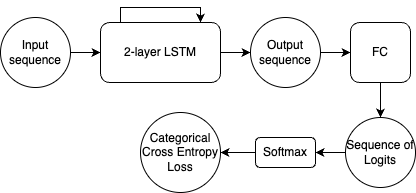

The diagram above was exported from draw.io. Its source (the exported page's mxGraphModel, read from the mxfile embedded in the PNG):
<mxGraphModel dx="1026" dy="655" grid="1" gridSize="10" guides="1" tooltips="1" connect="1" arrows="1" fold="1" page="1" pageScale="1" pageWidth="850" pageHeight="1100" math="0" shadow="0">
  <root>
    <mxCell id="0" />
    <mxCell id="1" parent="0" />
    <mxCell id="g4z2x5znXbNzCrDIlMah-8" style="edgeStyle=orthogonalEdgeStyle;rounded=0;orthogonalLoop=1;jettySize=auto;html=1;exitX=1;exitY=0.5;exitDx=0;exitDy=0;entryX=0;entryY=0.5;entryDx=0;entryDy=0;" edge="1" parent="1" source="g4z2x5znXbNzCrDIlMah-1" target="g4z2x5znXbNzCrDIlMah-6">
      <mxGeometry relative="1" as="geometry" />
    </mxCell>
    <mxCell id="g4z2x5znXbNzCrDIlMah-1" value="2-layer LSTM" style="rounded=1;whiteSpace=wrap;html=1;" vertex="1" parent="1">
      <mxGeometry x="240" y="305" width="120" height="60" as="geometry" />
    </mxCell>
    <mxCell id="g4z2x5znXbNzCrDIlMah-2" style="edgeStyle=orthogonalEdgeStyle;rounded=0;orthogonalLoop=1;jettySize=auto;html=1;" edge="1" parent="1" source="g4z2x5znXbNzCrDIlMah-1" target="g4z2x5znXbNzCrDIlMah-1">
      <mxGeometry relative="1" as="geometry">
        <Array as="points">
          <mxPoint x="340" y="290" />
        </Array>
      </mxGeometry>
    </mxCell>
    <mxCell id="g4z2x5znXbNzCrDIlMah-4" style="edgeStyle=orthogonalEdgeStyle;rounded=0;orthogonalLoop=1;jettySize=auto;html=1;exitX=1;exitY=0.5;exitDx=0;exitDy=0;" edge="1" parent="1" source="g4z2x5znXbNzCrDIlMah-3" target="g4z2x5znXbNzCrDIlMah-1">
      <mxGeometry relative="1" as="geometry" />
    </mxCell>
    <mxCell id="g4z2x5znXbNzCrDIlMah-3" value="Input sequence" style="ellipse;whiteSpace=wrap;html=1;" vertex="1" parent="1">
      <mxGeometry x="140" y="300" width="70" height="70" as="geometry" />
    </mxCell>
    <mxCell id="g4z2x5znXbNzCrDIlMah-10" style="edgeStyle=orthogonalEdgeStyle;rounded=0;orthogonalLoop=1;jettySize=auto;html=1;entryX=0;entryY=0.5;entryDx=0;entryDy=0;" edge="1" parent="1" source="g4z2x5znXbNzCrDIlMah-6" target="g4z2x5znXbNzCrDIlMah-9">
      <mxGeometry relative="1" as="geometry" />
    </mxCell>
    <mxCell id="g4z2x5znXbNzCrDIlMah-6" value="Output sequence" style="ellipse;whiteSpace=wrap;html=1;" vertex="1" parent="1">
      <mxGeometry x="390" y="300" width="70" height="70" as="geometry" />
    </mxCell>
    <mxCell id="g4z2x5znXbNzCrDIlMah-15" style="edgeStyle=orthogonalEdgeStyle;rounded=0;orthogonalLoop=1;jettySize=auto;html=1;entryX=0.5;entryY=0;entryDx=0;entryDy=0;" edge="1" parent="1" source="g4z2x5znXbNzCrDIlMah-9" target="g4z2x5znXbNzCrDIlMah-13">
      <mxGeometry relative="1" as="geometry" />
    </mxCell>
    <mxCell id="g4z2x5znXbNzCrDIlMah-9" value="FC" style="rounded=1;whiteSpace=wrap;html=1;" vertex="1" parent="1">
      <mxGeometry x="490" y="305" width="60" height="60" as="geometry" />
    </mxCell>
    <mxCell id="g4z2x5znXbNzCrDIlMah-18" style="edgeStyle=orthogonalEdgeStyle;rounded=0;orthogonalLoop=1;jettySize=auto;html=1;entryX=1;entryY=0.5;entryDx=0;entryDy=0;" edge="1" parent="1" source="g4z2x5znXbNzCrDIlMah-13" target="g4z2x5znXbNzCrDIlMah-16">
      <mxGeometry relative="1" as="geometry" />
    </mxCell>
    <mxCell id="g4z2x5znXbNzCrDIlMah-13" value="Sequence of Logits" style="ellipse;whiteSpace=wrap;html=1;" vertex="1" parent="1">
      <mxGeometry x="485" y="400" width="70" height="70" as="geometry" />
    </mxCell>
    <mxCell id="g4z2x5znXbNzCrDIlMah-20" style="edgeStyle=orthogonalEdgeStyle;rounded=0;orthogonalLoop=1;jettySize=auto;html=1;entryX=1;entryY=0.5;entryDx=0;entryDy=0;" edge="1" parent="1" source="g4z2x5znXbNzCrDIlMah-16" target="g4z2x5znXbNzCrDIlMah-19">
      <mxGeometry relative="1" as="geometry" />
    </mxCell>
    <mxCell id="g4z2x5znXbNzCrDIlMah-16" value="Softmax" style="rounded=1;whiteSpace=wrap;html=1;" vertex="1" parent="1">
      <mxGeometry x="395" y="420" width="60" height="30" as="geometry" />
    </mxCell>
    <mxCell id="g4z2x5znXbNzCrDIlMah-19" value="Categorical Cross Entropy Loss" style="ellipse;whiteSpace=wrap;html=1;" vertex="1" parent="1">
      <mxGeometry x="280" y="395" width="80" height="80" as="geometry" />
    </mxCell>
  </root>
</mxGraphModel>